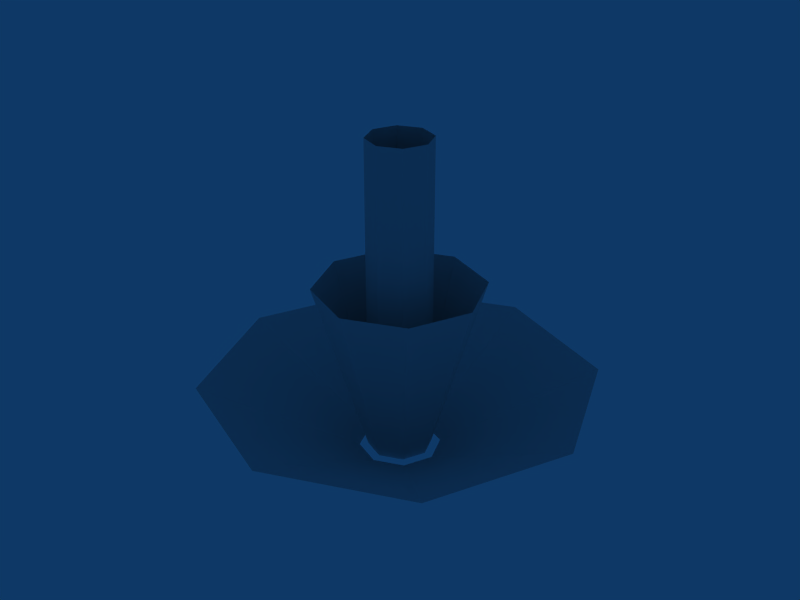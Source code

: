# Source: Muzzle.blend  (saved by Blender 2.49.0; exported with 4.5.12 LTS)
import bpy
from mathutils import Matrix  # noqa: F401  (used for matrix-valued properties, if any)

bpy.ops.wm.read_factory_settings(use_empty=True)
scene = bpy.context.scene
scene.name = 'Scene'

# ---- collections
col_collection_1 = bpy.data.collections.new('Collection 1'); scene.collection.children.link(col_collection_1)

# ---- world
world_world = bpy.data.worlds.new('World'); scene.world = world_world
world_world.color = (0.05656, 0.2208, 0.4)
world_world.use_sun_shadow = False
world_world.sun_shadow_jitter_overblur = 0.0
world_world.cycles.sampling_method = 'MANUAL'
world_world.cycles.sample_map_resolution = 256

# ---- meshes
me_cylinder_001 = bpy.data.meshes.new('Cylinder.001')
me_cylinder_001.from_pydata([(0.08851, 0.0867, -0.005626), (0.1244, 1.393e-07, -0.005626), (0.08851, -0.0867, -0.005626), (0.001818, -0.1226, -0.005626), (-0.08488, -0.0867, -0.005626), (-0.1208, 1.461e-07, -0.005626), (-0.08488, 0.0867, -0.005626), (0.001818, 0.1226, -0.005626), (0.08851, 0.0867, 1.228), (0.1244, 2.202e-07, 1.228), (0.08851, -0.0867, 1.228), (0.001818, -0.1226, 1.228), (-0.08488, -0.0867, 1.228), (-0.1208, 2.26e-07, 1.228), (-0.08488, 0.0867, 1.228), (0.001818, 0.1226, 1.228), (0.002885, 0.324, 0.667), (-0.2262, 0.2291, 0.667), (-0.3211, 2.933e-07, 0.667), (-0.2262, -0.2291, 0.667), (0.002884, -0.324, 0.667), (0.232, -0.2291, 0.667), (0.3269, 2.779e-07, 0.667), (0.232, 0.2291, 0.667), (0.002884, 0.1226, -0.005626), (-0.08381, 0.0867, -0.005626), (-0.1197, 1.461e-07, -0.005626), (-0.08381, -0.0867, -0.005626), (0.002884, -0.1226, -0.005626), (0.08958, -0.0867, -0.005626), (0.1255, 1.393e-07, -0.005626), (0.08958, 0.0867, -0.005626), (0.1137, 0.1108, -0.009255), (0.1595, 1.304e-07, -0.009255), (0.1137, -0.1108, -0.009255), (0.002885, -0.1566, -0.009255), (-0.1079, -0.1108, -0.009255), (-0.1538, 1.391e-07, -0.009255), (-0.1079, 0.1108, -0.009255), (0.002884, 0.1566, -0.009255), (0.5408, 0.5379, 0.2762), (0.7636, 3.935e-07, 0.2762), (0.5408, -0.5379, 0.2762), (0.002884, -0.7608, 0.2762), (-0.5351, -0.5379, 0.2762), (-0.7579, 4.298e-07, 0.2762), (-0.5351, 0.5379, 0.2762), (0.002885, 0.7608, 0.2762)], [], [(0, 8, 9, 1), (1, 9, 10, 2), (2, 10, 11, 3), (3, 11, 12, 4), (4, 12, 13, 5), (5, 13, 14, 6), (6, 14, 15, 7), (8, 0, 7, 15), (23, 31, 24, 16), (25, 17, 16, 24), (26, 18, 17, 25), (27, 19, 18, 26), (28, 20, 19, 27), (29, 21, 20, 28), (30, 22, 21, 29), (31, 23, 22, 30), (32, 40, 41, 33), (33, 41, 42, 34), (34, 42, 43, 35), (35, 43, 44, 36), (36, 44, 45, 37), (37, 45, 46, 38), (38, 46, 47, 39), (40, 32, 39, 47)])
_uv = me_cylinder_001.uv_layers.new(name='UVTex')
_uv.uv.foreach_set('vector', [0.3404, 0.6317, 0.3399, 0.7723, 0.3521, 0.7723, 0.3526, 0.6318, 0.3526, 0.6318, 0.3521, 0.7723, 0.3643, 0.7722, 0.3648, 0.6318, 0.3648, 0.6318, 0.3643, 0.7722, 0.3765, 0.7721, 0.377, 0.6319, 0.377, 0.6319, 0.3765, 0.7721, 0.3886, 0.7721, 0.3891, 0.632, 0.3891, 0.632, 0.3886, 0.7721, 0.4008, 0.772, 0.4013, 0.632, 0.4013, 0.632, 0.4008, 0.772, 0.413, 0.772, 0.4135, 0.6321, 0.4135, 0.6321, 0.413, 0.772, 0.4252, 0.7719, 0.4257, 0.6322, 0.3399, 0.7723, 0.3404, 0.6317, 0.3282, 0.6317, 0.3277, 0.7724, 0.3399, 0.7723, 0.3404, 0.6317, 0.3282, 0.6317, 0.3277, 0.7724, 0.4135, 0.6321, 0.413, 0.772, 0.4252, 0.7719, 0.4257, 0.6322, 0.4013, 0.632, 0.4008, 0.772, 0.413, 0.772, 0.4135, 0.6321, 0.3891, 0.632, 0.3886, 0.7721, 0.4008, 0.772, 0.4013, 0.632, 0.377, 0.6319, 0.3765, 0.7721, 0.3886, 0.7721, 0.3891, 0.632, 0.3648, 0.6318, 0.3643, 0.7722, 0.3765, 0.7721, 0.377, 0.6319, 0.3526, 0.6318, 0.3521, 0.7723, 0.3643, 0.7722, 0.3648, 0.6318, 0.3404, 0.6317, 0.3399, 0.7723, 0.3521, 0.7723, 0.3526, 0.6318, 0.3404, 0.6317, 0.3399, 0.7723, 0.3521, 0.7723, 0.3526, 0.6318, 0.3526, 0.6318, 0.3521, 0.7723, 0.3643, 0.7722, 0.3648, 0.6318, 0.3648, 0.6318, 0.3643, 0.7722, 0.3765, 0.7721, 0.377, 0.6319, 0.377, 0.6319, 0.3765, 0.7721, 0.3886, 0.7721, 0.3891, 0.632, 0.3891, 0.632, 0.3886, 0.7721, 0.4008, 0.772, 0.4013, 0.632, 0.4013, 0.632, 0.4008, 0.772, 0.413, 0.772, 0.4135, 0.6321, 0.4135, 0.6321, 0.413, 0.772, 0.4252, 0.7719, 0.4257, 0.6322, 0.3399, 0.7723, 0.3404, 0.6317, 0.3282, 0.6317, 0.3277, 0.7724])
me_cylinder_001.use_remesh_preserve_volume = False
me_cylinder_001.use_remesh_preserve_attributes = False
me_cylinder_001.use_mirror_vertex_groups = False
me_cylinder_001.update()

# ---- objects
ob_muzzle = bpy.data.objects.new('Muzzle', me_cylinder_001)

# ---- transforms, parenting, visibility, modifiers, constraints
ob_muzzle.location = (0.0, 0.0, 0.0)
ob_muzzle.lock_rotations_4d = False
ob_muzzle.empty_display_type = 'ARROWS'
ob_muzzle.lineart.crease_threshold = 0.0

# ---- collection membership
col_collection_1.objects.link(ob_muzzle)

# ---- scene / render settings (as saved in the file)
scene.frame_start = 1; scene.frame_end = 250; scene.frame_set(1)
scene.render.engine = 'BLENDER_EEVEE_NEXT'
scene.render.image_settings.file_format = 'JPEG'
scene.render.image_settings.color_mode = 'RGB'
scene.render.image_settings.compression = 90
scene.render.resolution_x = 800
scene.render.resolution_y = 600
scene.render.pixel_aspect_x = 100.0
scene.render.pixel_aspect_y = 100.0
scene.render.fps = 25
scene.render.dither_intensity = 0.0
scene.render.use_compositing = False
scene.render.use_sequencer = False
scene.render.bake_margin = 2
scene.render.bake_bias = 0.0
scene.render.use_stamp_time = False
scene.render.use_stamp_date = False
scene.render.use_stamp_frame = False
scene.render.use_stamp_camera = False
scene.render.use_stamp_scene = False
scene.render.use_stamp_filename = False
scene.render.use_stamp_render_time = False
scene.render.stamp_font_size = 0
scene.cycles.use_denoising = False
scene.cycles.samples = 10
scene.cycles.sampling_pattern = 'TABULATED_SOBOL'
scene.cycles.light_sampling_threshold = 0.0
scene.cycles.use_adaptive_sampling = False
scene.cycles.use_light_tree = False
scene.cycles.blur_glossy = 0.0
scene.cycles.volume_bounces = 1
scene.cycles.pixel_filter_type = 'GAUSSIAN'
scene.cycles.sample_clamp_indirect = 0.0
scene.view_settings.view_transform = 'Raw'
bpy.context.view_layer.update()

# ---- added for rendering (the .blend has no active camera): camera
cam_auto = bpy.data.cameras.new('AutoCamera')
cam_auto.lens = 50.0
cam_auto.sensor_width = 36.0
cam_auto.clip_end = 1000.0
ob_auto_camera = bpy.data.objects.new('AutoCamera', cam_auto)
scene.collection.objects.link(ob_auto_camera)
ob_auto_camera.location = (2.29931, -2.75571, 2.44643)
ob_auto_camera.rotation_euler = (1.09748, -7.21219e-08, 0.694738)
scene.camera = ob_auto_camera
bpy.context.view_layer.update()
